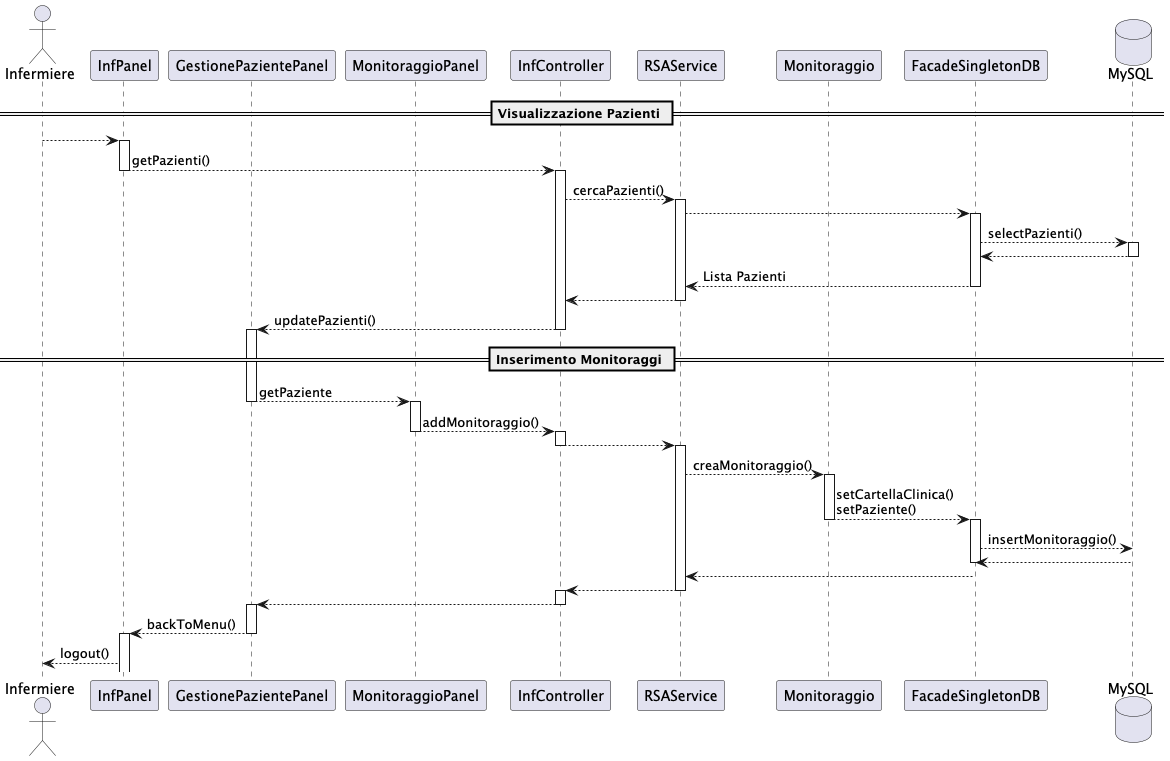

The diagram above was rendered by PlantUML. Its source (embedded in the PNG):
@startuml
actor Infermiere
participant InfPanel
participant GestionePazientePanel
participant MonitoraggioPanel
participant InfController
participant RSAService
participant Monitoraggio
participant FacadeSingletonDB
database MySQL

== Visualizzazione Pazienti ==
Infermiere --> InfPanel
activate InfPanel
InfPanel --> InfController : getPazienti()
deactivate InfPanel
activate InfController
InfController --> RSAService : cercaPazienti()
activate RSAService
RSAService --> FacadeSingletonDB
activate FacadeSingletonDB
FacadeSingletonDB --> MySQL : selectPazienti()
activate MySQL
MySQL --> FacadeSingletonDB
deactivate MySQL
FacadeSingletonDB --> RSAService : Lista Pazienti
deactivate FacadeSingletonDB
RSAService --> InfController
deactivate RSAService
InfController --> GestionePazientePanel : updatePazienti()
deactivate InfController
activate GestionePazientePanel


== Inserimento Monitoraggi ==

GestionePazientePanel--> MonitoraggioPanel : getPaziente
deactivate GestionePazientePanel
activate MonitoraggioPanel
MonitoraggioPanel --> InfController : addMonitoraggio()
deactivate MonitoraggioPanel
activate InfController
InfController --> RSAService
deactivate InfController
activate RSAService
RSAService --> Monitoraggio : creaMonitoraggio()

activate Monitoraggio
Monitoraggio --> FacadeSingletonDB : setCartellaClinica()\nsetPaziente()
deactivate Monitoraggio
activate FacadeSingletonDB
FacadeSingletonDB --> MySQL : insertMonitoraggio()
MySQL --> FacadeSingletonDB
deactivate FacadeSingletonDB
FacadeSingletonDB --> RSAService
RSAService --> InfController
deactivate RSAService
activate InfController
InfController -->GestionePazientePanel
deactivate InfController
activate GestionePazientePanel
GestionePazientePanel --> InfPanel : backToMenu()
deactivate GestionePazientePanel
activate InfPanel
InfPanel --> Infermiere : logout()




@enduml